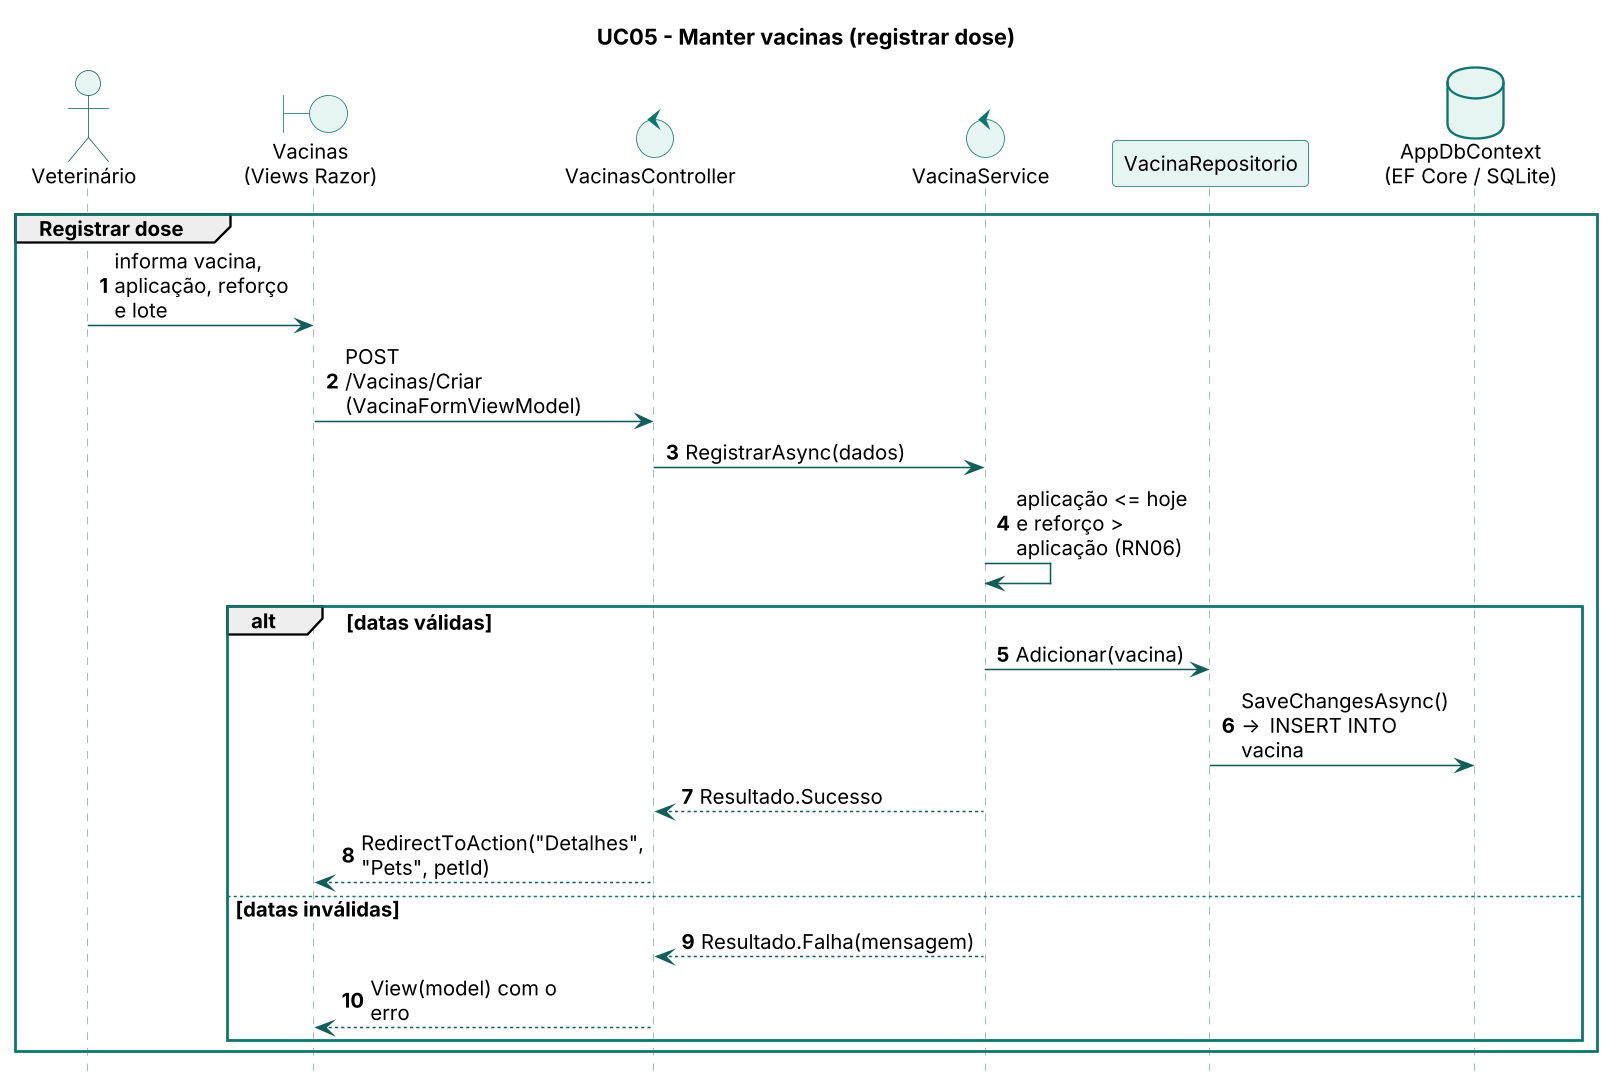

The diagram above was rendered by PlantUML. Its source (embedded in the PNG):
@startuml seq-uc05a
skinparamlocked dpi 150
!include _estilo.iuml
skinparam maxMessageSize 120
skinparam ParticipantPadding 2
skinparam BoxPadding 2
skinparam defaultFontSize 13
autonumber
title UC05 - Manter vacinas (registrar dose)
actor "Veterinário" as V
boundary "Vacinas\n(Views Razor)" as T
control "VacinasController" as C
control "VacinaService" as S
participant "VacinaRepositorio" as R
database "AppDbContext\n(EF Core / SQLite)" as DB
group Registrar dose
  V -> T : informa vacina, aplicação, reforço e lote
  T -> C : POST /Vacinas/Criar (VacinaFormViewModel)
  C -> S : RegistrarAsync(dados)
  S -> S : aplicação <= hoje e reforço > aplicação (RN06)
  alt datas válidas
    S -> R : Adicionar(vacina)
    R -> DB : SaveChangesAsync() -> INSERT INTO vacina
    S --> C : Resultado.Sucesso
    C --> T : RedirectToAction("Detalhes", "Pets", petId)
  else datas inválidas
    S --> C : Resultado.Falha(mensagem)
    C --> T : View(model) com o erro
  end
end
@enduml